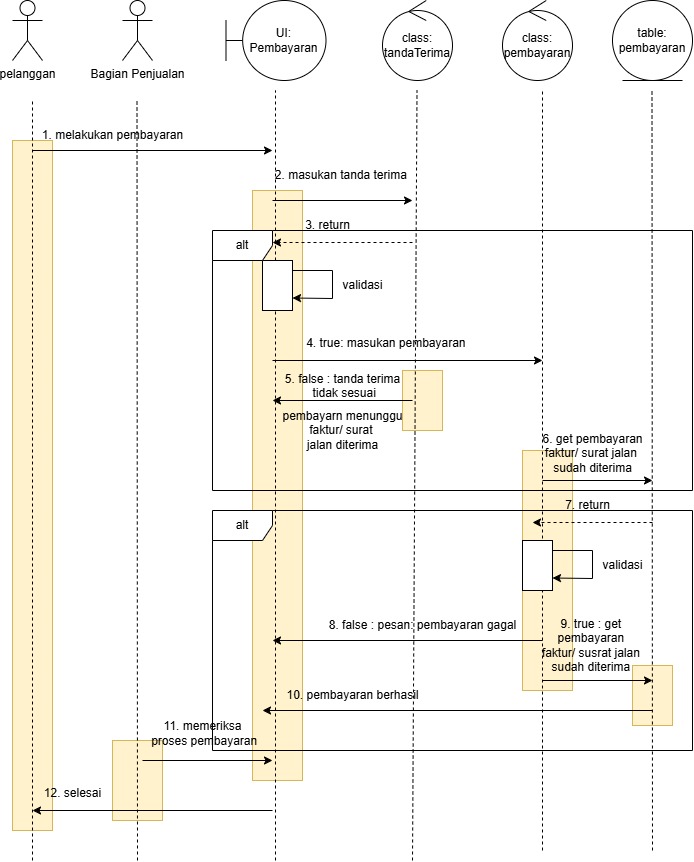

The diagram above was exported from draw.io. Its source (the exported page's mxGraphModel, read from the mxfile embedded in the PNG):
<mxGraphModel dx="1105" dy="586" grid="1" gridSize="10" guides="1" tooltips="1" connect="1" arrows="1" fold="1" page="1" pageScale="1" pageWidth="827" pageHeight="1169" math="0" shadow="0">
  <root>
    <mxCell id="0" />
    <mxCell id="1" parent="0" />
    <mxCell id="XixnAzWcjXz-XX6XBKlW-1" value="" style="rounded=0;whiteSpace=wrap;html=1;fillColor=#fff2cc;strokeColor=#d6b656;" vertex="1" parent="1">
      <mxGeometry x="490" y="410" width="40" height="60" as="geometry" />
    </mxCell>
    <mxCell id="MG9hsD153NDOIH9zcxSy-10" value="" style="rounded=0;whiteSpace=wrap;html=1;fillColor=#fff2cc;strokeColor=#d6b656;" vertex="1" parent="1">
      <mxGeometry x="720" y="705" width="40" height="60" as="geometry" />
    </mxCell>
    <mxCell id="MG9hsD153NDOIH9zcxSy-8" value="" style="rounded=0;whiteSpace=wrap;html=1;fillColor=#fff2cc;strokeColor=#d6b656;" vertex="1" parent="1">
      <mxGeometry x="610" y="490" width="50" height="240" as="geometry" />
    </mxCell>
    <mxCell id="MG9hsD153NDOIH9zcxSy-5" value="" style="rounded=0;whiteSpace=wrap;html=1;fillColor=#fff2cc;strokeColor=#d6b656;" vertex="1" parent="1">
      <mxGeometry x="340" y="230" width="50" height="590" as="geometry" />
    </mxCell>
    <mxCell id="MG9hsD153NDOIH9zcxSy-2" value="" style="rounded=0;whiteSpace=wrap;html=1;fillColor=#fff2cc;strokeColor=#d6b656;" vertex="1" parent="1">
      <mxGeometry x="200" y="780" width="50" height="80" as="geometry" />
    </mxCell>
    <mxCell id="MG9hsD153NDOIH9zcxSy-1" value="" style="rounded=0;whiteSpace=wrap;html=1;fillColor=#fff2cc;strokeColor=#d6b656;" vertex="1" parent="1">
      <mxGeometry x="100" y="180" width="40" height="690" as="geometry" />
    </mxCell>
    <mxCell id="GylE9fpFQFgSaFw88mwz-1" value="pelanggan" style="shape=umlActor;verticalLabelPosition=bottom;verticalAlign=top;html=1;outlineConnect=0;" vertex="1" parent="1">
      <mxGeometry x="100" y="40" width="30" height="60" as="geometry" />
    </mxCell>
    <mxCell id="GylE9fpFQFgSaFw88mwz-2" value="Bagian Penjualan" style="shape=umlActor;verticalLabelPosition=bottom;verticalAlign=top;html=1;outlineConnect=0;" vertex="1" parent="1">
      <mxGeometry x="210" y="40" width="30" height="60" as="geometry" />
    </mxCell>
    <mxCell id="GylE9fpFQFgSaFw88mwz-3" value="UI: Pembayaran" style="shape=umlBoundary;whiteSpace=wrap;html=1;" vertex="1" parent="1">
      <mxGeometry x="313.5" y="40" width="100" height="80" as="geometry" />
    </mxCell>
    <mxCell id="GylE9fpFQFgSaFw88mwz-4" value="table: pembayaran" style="ellipse;shape=umlEntity;whiteSpace=wrap;html=1;" vertex="1" parent="1">
      <mxGeometry x="700" y="40" width="80" height="80" as="geometry" />
    </mxCell>
    <mxCell id="GylE9fpFQFgSaFw88mwz-5" value="class: tandaTerima" style="ellipse;shape=umlControl;whiteSpace=wrap;html=1;" vertex="1" parent="1">
      <mxGeometry x="470" y="40" width="70" height="80" as="geometry" />
    </mxCell>
    <mxCell id="GylE9fpFQFgSaFw88mwz-6" value="class: pembayaran" style="ellipse;shape=umlControl;whiteSpace=wrap;html=1;" vertex="1" parent="1">
      <mxGeometry x="590" y="40" width="70" height="80" as="geometry" />
    </mxCell>
    <mxCell id="GylE9fpFQFgSaFw88mwz-7" value="" style="endArrow=none;html=1;rounded=0;dashed=1;" edge="1" parent="1">
      <mxGeometry width="50" height="50" relative="1" as="geometry">
        <mxPoint x="120" y="900" as="sourcePoint" />
        <mxPoint x="120" y="140" as="targetPoint" />
      </mxGeometry>
    </mxCell>
    <mxCell id="GylE9fpFQFgSaFw88mwz-8" value="" style="endArrow=none;html=1;rounded=0;dashed=1;" edge="1" parent="1">
      <mxGeometry width="50" height="50" relative="1" as="geometry">
        <mxPoint x="225" y="900" as="sourcePoint" />
        <mxPoint x="224.5" y="140" as="targetPoint" />
      </mxGeometry>
    </mxCell>
    <mxCell id="GylE9fpFQFgSaFw88mwz-9" value="" style="endArrow=none;html=1;rounded=0;dashed=1;" edge="1" parent="1">
      <mxGeometry width="50" height="50" relative="1" as="geometry">
        <mxPoint x="363" y="900" as="sourcePoint" />
        <mxPoint x="363" y="130" as="targetPoint" />
      </mxGeometry>
    </mxCell>
    <mxCell id="GylE9fpFQFgSaFw88mwz-10" value="" style="endArrow=none;html=1;rounded=0;dashed=1;" edge="1" parent="1">
      <mxGeometry width="50" height="50" relative="1" as="geometry">
        <mxPoint x="500" y="900" as="sourcePoint" />
        <mxPoint x="504.5" y="130" as="targetPoint" />
      </mxGeometry>
    </mxCell>
    <mxCell id="GylE9fpFQFgSaFw88mwz-11" value="" style="endArrow=none;html=1;rounded=0;dashed=1;" edge="1" parent="1">
      <mxGeometry width="50" height="50" relative="1" as="geometry">
        <mxPoint x="630" y="890" as="sourcePoint" />
        <mxPoint x="630" y="130" as="targetPoint" />
      </mxGeometry>
    </mxCell>
    <mxCell id="GylE9fpFQFgSaFw88mwz-12" value="" style="endArrow=none;html=1;rounded=0;dashed=1;" edge="1" parent="1">
      <mxGeometry width="50" height="50" relative="1" as="geometry">
        <mxPoint x="740" y="890" as="sourcePoint" />
        <mxPoint x="739.5" y="130" as="targetPoint" />
      </mxGeometry>
    </mxCell>
    <mxCell id="5vmM-0IZzvc09Bhmq2Xi-1" value="" style="endArrow=classic;html=1;rounded=0;" edge="1" parent="1">
      <mxGeometry width="50" height="50" relative="1" as="geometry">
        <mxPoint x="120" y="190" as="sourcePoint" />
        <mxPoint x="360" y="190" as="targetPoint" />
      </mxGeometry>
    </mxCell>
    <mxCell id="5vmM-0IZzvc09Bhmq2Xi-2" value="1. melakukan pembayaran" style="text;html=1;align=center;verticalAlign=middle;resizable=0;points=[];autosize=1;strokeColor=none;fillColor=none;" vertex="1" parent="1">
      <mxGeometry x="120" y="160" width="160" height="30" as="geometry" />
    </mxCell>
    <mxCell id="5vmM-0IZzvc09Bhmq2Xi-3" value="" style="endArrow=classic;html=1;rounded=0;" edge="1" parent="1">
      <mxGeometry width="50" height="50" relative="1" as="geometry">
        <mxPoint x="360" y="240" as="sourcePoint" />
        <mxPoint x="500" y="240" as="targetPoint" />
      </mxGeometry>
    </mxCell>
    <mxCell id="5vmM-0IZzvc09Bhmq2Xi-4" value="2. masukan tanda terima&amp;nbsp;" style="text;html=1;align=center;verticalAlign=middle;resizable=0;points=[];autosize=1;strokeColor=none;fillColor=none;" vertex="1" parent="1">
      <mxGeometry x="350" y="200" width="160" height="30" as="geometry" />
    </mxCell>
    <mxCell id="5vmM-0IZzvc09Bhmq2Xi-5" value="" style="endArrow=classic;html=1;rounded=0;dashed=1;" edge="1" parent="1">
      <mxGeometry width="50" height="50" relative="1" as="geometry">
        <mxPoint x="500" y="282" as="sourcePoint" />
        <mxPoint x="360" y="282" as="targetPoint" />
      </mxGeometry>
    </mxCell>
    <mxCell id="5vmM-0IZzvc09Bhmq2Xi-6" value="3. return" style="text;html=1;align=center;verticalAlign=middle;resizable=0;points=[];autosize=1;strokeColor=none;fillColor=none;" vertex="1" parent="1">
      <mxGeometry x="380" y="250" width="70" height="30" as="geometry" />
    </mxCell>
    <mxCell id="5vmM-0IZzvc09Bhmq2Xi-9" value="" style="rounded=0;whiteSpace=wrap;html=1;" vertex="1" parent="1">
      <mxGeometry x="350" y="300" width="30" height="50" as="geometry" />
    </mxCell>
    <mxCell id="5vmM-0IZzvc09Bhmq2Xi-10" value="" style="endArrow=classic;html=1;rounded=0;entryX=1;entryY=0.75;entryDx=0;entryDy=0;" edge="1" parent="1" target="5vmM-0IZzvc09Bhmq2Xi-9">
      <mxGeometry width="50" height="50" relative="1" as="geometry">
        <mxPoint x="380" y="310" as="sourcePoint" />
        <mxPoint x="430" y="350" as="targetPoint" />
        <Array as="points">
          <mxPoint x="420" y="310" />
          <mxPoint x="420" y="338" />
        </Array>
      </mxGeometry>
    </mxCell>
    <mxCell id="5vmM-0IZzvc09Bhmq2Xi-12" value="validasi" style="text;html=1;align=center;verticalAlign=middle;resizable=0;points=[];autosize=1;strokeColor=none;fillColor=none;" vertex="1" parent="1">
      <mxGeometry x="420" y="310" width="60" height="30" as="geometry" />
    </mxCell>
    <mxCell id="5vmM-0IZzvc09Bhmq2Xi-14" value="" style="endArrow=classic;html=1;rounded=0;" edge="1" parent="1">
      <mxGeometry width="50" height="50" relative="1" as="geometry">
        <mxPoint x="360" y="400" as="sourcePoint" />
        <mxPoint x="630" y="400" as="targetPoint" />
      </mxGeometry>
    </mxCell>
    <mxCell id="5vmM-0IZzvc09Bhmq2Xi-15" value="4. true: masukan pembayaran&amp;nbsp;" style="text;html=1;align=center;verticalAlign=middle;resizable=0;points=[];autosize=1;strokeColor=none;fillColor=none;" vertex="1" parent="1">
      <mxGeometry x="380" y="368" width="190" height="30" as="geometry" />
    </mxCell>
    <mxCell id="5vmM-0IZzvc09Bhmq2Xi-16" value="" style="endArrow=classic;html=1;rounded=0;" edge="1" parent="1">
      <mxGeometry width="50" height="50" relative="1" as="geometry">
        <mxPoint x="500" y="440" as="sourcePoint" />
        <mxPoint x="360" y="440" as="targetPoint" />
      </mxGeometry>
    </mxCell>
    <mxCell id="5vmM-0IZzvc09Bhmq2Xi-17" value="5. false : tanda terima&lt;div&gt;&amp;nbsp;tidak sesuai&lt;div&gt;&lt;br&gt;&lt;/div&gt;&lt;/div&gt;" style="text;html=1;align=center;verticalAlign=middle;resizable=0;points=[];autosize=1;strokeColor=none;fillColor=none;" vertex="1" parent="1">
      <mxGeometry x="360" y="403" width="140" height="60" as="geometry" />
    </mxCell>
    <mxCell id="5vmM-0IZzvc09Bhmq2Xi-18" value="pembayarn menunggu&lt;div&gt;faktur/ surat&amp;nbsp;&lt;/div&gt;&lt;div&gt;jalan diterima&lt;/div&gt;" style="text;html=1;align=center;verticalAlign=middle;resizable=0;points=[];autosize=1;strokeColor=none;fillColor=none;" vertex="1" parent="1">
      <mxGeometry x="360" y="440" width="140" height="60" as="geometry" />
    </mxCell>
    <mxCell id="-KWSH0ooBCuROmeMcnH1-2" value="" style="endArrow=classic;html=1;rounded=0;" edge="1" parent="1">
      <mxGeometry width="50" height="50" relative="1" as="geometry">
        <mxPoint x="630" y="520" as="sourcePoint" />
        <mxPoint x="740" y="520" as="targetPoint" />
      </mxGeometry>
    </mxCell>
    <mxCell id="-KWSH0ooBCuROmeMcnH1-3" value="6. get pembayaran&lt;div&gt;faktur/ surat jalan&amp;nbsp;&lt;/div&gt;&lt;div&gt;sudah diterima&lt;/div&gt;" style="text;html=1;align=center;verticalAlign=middle;resizable=0;points=[];autosize=1;strokeColor=none;fillColor=none;" vertex="1" parent="1">
      <mxGeometry x="620" y="463" width="120" height="60" as="geometry" />
    </mxCell>
    <mxCell id="-KWSH0ooBCuROmeMcnH1-4" value="" style="endArrow=classic;html=1;rounded=0;dashed=1;" edge="1" parent="1">
      <mxGeometry width="50" height="50" relative="1" as="geometry">
        <mxPoint x="740" y="562" as="sourcePoint" />
        <mxPoint x="620" y="562" as="targetPoint" />
      </mxGeometry>
    </mxCell>
    <mxCell id="-KWSH0ooBCuROmeMcnH1-5" value="7. return" style="text;html=1;align=center;verticalAlign=middle;resizable=0;points=[];autosize=1;strokeColor=none;fillColor=none;" vertex="1" parent="1">
      <mxGeometry x="640" y="530" width="70" height="30" as="geometry" />
    </mxCell>
    <mxCell id="-KWSH0ooBCuROmeMcnH1-6" value="" style="rounded=0;whiteSpace=wrap;html=1;" vertex="1" parent="1">
      <mxGeometry x="610" y="580" width="30" height="50" as="geometry" />
    </mxCell>
    <mxCell id="-KWSH0ooBCuROmeMcnH1-7" value="" style="endArrow=classic;html=1;rounded=0;entryX=1;entryY=0.75;entryDx=0;entryDy=0;" edge="1" parent="1" target="-KWSH0ooBCuROmeMcnH1-6">
      <mxGeometry width="50" height="50" relative="1" as="geometry">
        <mxPoint x="640" y="590" as="sourcePoint" />
        <mxPoint x="690" y="630" as="targetPoint" />
        <Array as="points">
          <mxPoint x="680" y="590" />
          <mxPoint x="680" y="618" />
        </Array>
      </mxGeometry>
    </mxCell>
    <mxCell id="-KWSH0ooBCuROmeMcnH1-8" value="validasi" style="text;html=1;align=center;verticalAlign=middle;resizable=0;points=[];autosize=1;strokeColor=none;fillColor=none;" vertex="1" parent="1">
      <mxGeometry x="680" y="590" width="60" height="30" as="geometry" />
    </mxCell>
    <mxCell id="-KWSH0ooBCuROmeMcnH1-10" value="" style="endArrow=classic;html=1;rounded=0;" edge="1" parent="1">
      <mxGeometry width="50" height="50" relative="1" as="geometry">
        <mxPoint x="630" y="680" as="sourcePoint" />
        <mxPoint x="360" y="680" as="targetPoint" />
      </mxGeometry>
    </mxCell>
    <mxCell id="-KWSH0ooBCuROmeMcnH1-11" value="8. false : pesan: pembayaran&amp;nbsp;&lt;span style=&quot;background-color: transparent; color: light-dark(rgb(0, 0, 0), rgb(255, 255, 255));&quot;&gt;gagal&lt;/span&gt;" style="text;html=1;align=center;verticalAlign=middle;resizable=0;points=[];autosize=1;strokeColor=none;fillColor=none;" vertex="1" parent="1">
      <mxGeometry x="405" y="650" width="210" height="30" as="geometry" />
    </mxCell>
    <mxCell id="-KWSH0ooBCuROmeMcnH1-12" value="" style="endArrow=classic;html=1;rounded=0;" edge="1" parent="1">
      <mxGeometry width="50" height="50" relative="1" as="geometry">
        <mxPoint x="630" y="720" as="sourcePoint" />
        <mxPoint x="740" y="720" as="targetPoint" />
      </mxGeometry>
    </mxCell>
    <mxCell id="-KWSH0ooBCuROmeMcnH1-13" value="9. true : get&amp;nbsp;&lt;div&gt;pembayaran&amp;nbsp;&lt;div&gt;faktur/ susrat jalan&amp;nbsp;&lt;/div&gt;&lt;div&gt;&lt;span style=&quot;background-color: transparent; color: light-dark(rgb(0, 0, 0), rgb(255, 255, 255));&quot;&gt;sudah diterima&amp;nbsp;&lt;/span&gt;&lt;/div&gt;&lt;/div&gt;" style="text;html=1;align=center;verticalAlign=middle;resizable=0;points=[];autosize=1;strokeColor=none;fillColor=none;" vertex="1" parent="1">
      <mxGeometry x="620" y="650" width="120" height="70" as="geometry" />
    </mxCell>
    <mxCell id="-KWSH0ooBCuROmeMcnH1-14" value="" style="endArrow=classic;html=1;rounded=0;" edge="1" parent="1">
      <mxGeometry width="50" height="50" relative="1" as="geometry">
        <mxPoint x="740" y="750" as="sourcePoint" />
        <mxPoint x="350" y="750" as="targetPoint" />
      </mxGeometry>
    </mxCell>
    <mxCell id="-KWSH0ooBCuROmeMcnH1-15" value="10. pembayaran berhasil" style="text;html=1;align=center;verticalAlign=middle;resizable=0;points=[];autosize=1;strokeColor=none;fillColor=none;" vertex="1" parent="1">
      <mxGeometry x="360" y="720" width="160" height="30" as="geometry" />
    </mxCell>
    <mxCell id="-KWSH0ooBCuROmeMcnH1-16" value="" style="endArrow=classic;html=1;rounded=0;" edge="1" parent="1">
      <mxGeometry width="50" height="50" relative="1" as="geometry">
        <mxPoint x="230" y="800" as="sourcePoint" />
        <mxPoint x="360" y="800" as="targetPoint" />
      </mxGeometry>
    </mxCell>
    <mxCell id="-KWSH0ooBCuROmeMcnH1-17" value="11. memeriksa&lt;div&gt;&amp;nbsp;proses pembayaran&lt;/div&gt;" style="text;html=1;align=center;verticalAlign=middle;resizable=0;points=[];autosize=1;strokeColor=none;fillColor=none;" vertex="1" parent="1">
      <mxGeometry x="225" y="753" width="130" height="40" as="geometry" />
    </mxCell>
    <mxCell id="-KWSH0ooBCuROmeMcnH1-18" value="" style="endArrow=classic;html=1;rounded=0;" edge="1" parent="1">
      <mxGeometry width="50" height="50" relative="1" as="geometry">
        <mxPoint x="360" y="850" as="sourcePoint" />
        <mxPoint x="120" y="850" as="targetPoint" />
      </mxGeometry>
    </mxCell>
    <mxCell id="-KWSH0ooBCuROmeMcnH1-19" value="12. selesai" style="text;html=1;align=center;verticalAlign=middle;resizable=0;points=[];autosize=1;strokeColor=none;fillColor=none;" vertex="1" parent="1">
      <mxGeometry x="120" y="818" width="80" height="30" as="geometry" />
    </mxCell>
    <mxCell id="eOrlHmq8AcxS2k-bbMkm-1" value="alt" style="shape=umlFrame;whiteSpace=wrap;html=1;pointerEvents=0;" vertex="1" parent="1">
      <mxGeometry x="300" y="270" width="480" height="260" as="geometry" />
    </mxCell>
    <mxCell id="Wi551TK624HE8ueMeAUy-1" value="alt" style="shape=umlFrame;whiteSpace=wrap;html=1;pointerEvents=0;" vertex="1" parent="1">
      <mxGeometry x="300" y="550" width="480" height="240" as="geometry" />
    </mxCell>
  </root>
</mxGraphModel>